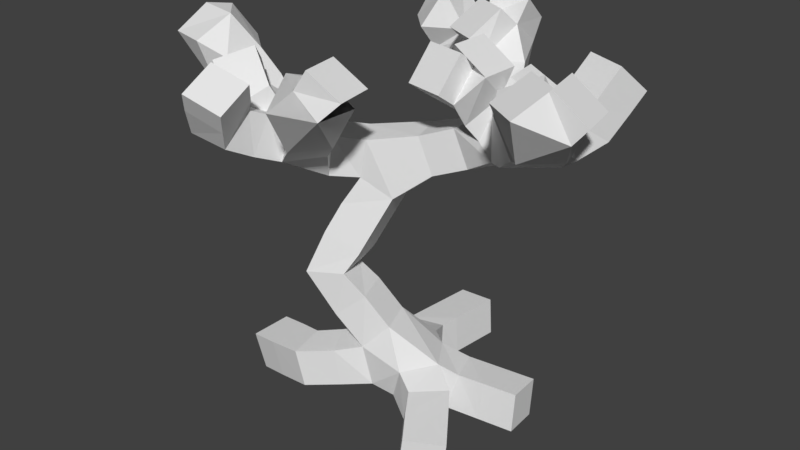 # Source: LemonTree.blend  (saved by Blender 2.79.0; exported with 4.5.12 LTS)
import bpy
from mathutils import Matrix  # noqa: F401  (used for matrix-valued properties, if any)

bpy.ops.wm.read_factory_settings(use_empty=True)
scene = bpy.context.scene
scene.name = 'Scene'

# ---- collections
col_collection_1 = bpy.data.collections.new('Collection 1'); scene.collection.children.link(col_collection_1)

# ---- materials (node trees are filled in below, after node groups)
mat_material = bpy.data.materials.new('Material')
mat_material.alpha_threshold = 0.0
mat_material.use_transparent_shadow = False
mat_material.roughness = 0.5
mat_material.line_color = (0.0, 0.0, 0.0, 1.0)

# ---- material node trees

# ---- world
world_world = bpy.data.worlds.new('World'); scene.world = world_world
world_world.color = (0.05088, 0.05088, 0.05088)
world_world.use_sun_shadow = False
world_world.sun_shadow_jitter_overblur = 0.0
world_world.cycles.sampling_method = 'MANUAL'

# ---- meshes
me_cube = bpy.data.meshes.new('Cube')
me_cube.from_pydata([(-3.725e-08, -2.98e-08, 0.3634), (-0.4569, 1.846, 3.701), (0.1996, 1.526, 3.946), (2.196, -0.5821, 4.09), (1.739, -0.0857, 3.668), (0.9433, 0.6021, 3.387), (-0.2804, 0.2493, 2.906), (-0.853, -0.3303, 1.471), (-0.77, 1.784, 4.178), (-1.231, -0.4489, 3.02), (-2.728, -0.2488, 3.872), (0.5693, 0.3753, 0.006774), (1.459, 0.493, 0.0), (-0.3439, 0.8568, 0.02994), (-0.2648, 1.904, 0.0), (-1.043, -0.5953, 0.1755), (-1.855, -0.427, 0.0), (0.6101, -0.3198, 0.05935), (1.169, -1.105, 0.0), (2.521, -0.5167, 4.488), (2.054, -0.8098, 4.507), (1.965, 0.5517, 3.855), (2.114, 0.9113, 4.297), (1.905, -0.2901, 3.937), (1.79, -0.4368, 4.344), (0.6313, 0.2388, 3.965), (0.5394, -0.1692, 4.269), (0.8974, 0.23, 4.384), (1.312, 0.6573, 4.031), (-0.9519, 1.61, 4.309), (-0.5603, 1.855, 4.338), (0.04404, 1.212, 4.402), (0.1423, 1.912, 4.42), (-2.784, -0.4717, 4.205), (-2.519, 0.01164, 4.106), (-0.2551, -1.215, 3.803), (0.07249, -1.162, 4.306), (-0.2028, -1.479, 4.143), (-1.515, -0.9145, 3.683), (-1.795, -0.8201, 4.037), (-1.368, -1.511, 3.588), (-1.108, -1.757, 4.094)], [(13, 14), (0, 13), (12, 11), (11, 0), (9, 10), (6, 9), (1, 8), (2, 1), (5, 2), (4, 3), (5, 4), (6, 5), (7, 6), (0, 7), (0, 15), (15, 16), (0, 17), (17, 18), (3, 19), (3, 20), (4, 21), (21, 22), (4, 23), (23, 24), (5, 25), (25, 26), (25, 27), (5, 28), (8, 29), (8, 30), (2, 31), (2, 32), (10, 33), (10, 34), (35, 36), (35, 37), (38, 39), (40, 41), (9, 35), (9, 38), (9, 40)], [])
me_cube.materials.append(mat_material)
me_cube.use_remesh_preserve_volume = False
me_cube.use_remesh_preserve_attributes = False
me_cube.use_mirror_vertex_groups = False
me_cube.update()

# ---- objects
ob_cube = bpy.data.objects.new('Cube', me_cube)

# ---- transforms, parenting, visibility, modifiers, constraints
ob_cube.location = (0.0, 0.0, 0.0)
ob_cube.lock_rotations_4d = False
ob_cube.empty_display_type = 'ARROWS'
ob_cube.lineart.crease_threshold = 0.0
_m = ob_cube.modifiers.new('Skin', 'SKIN')

# ---- collection membership
col_collection_1.objects.link(ob_cube)

# ---- scene / render settings (as saved in the file)
scene.frame_start = 1; scene.frame_end = 250; scene.frame_set(0)
scene.render.engine = 'BLENDER_EEVEE_NEXT'
scene.render.resolution_percentage = 50
scene.render.dither_intensity = 0.0
scene.cycles.use_denoising = False
scene.cycles.samples = 128
scene.cycles.sampling_pattern = 'TABULATED_SOBOL'
scene.cycles.use_adaptive_sampling = False
scene.cycles.use_light_tree = False
scene.cycles.blur_glossy = 0.0
scene.cycles.sample_clamp_indirect = 0.0
scene.view_settings.view_transform = 'Standard'
bpy.context.view_layer.update()

# ---- added for rendering (the .blend has no active camera and no usable light): camera, sun
cam_auto = bpy.data.cameras.new('AutoCamera')
cam_auto.lens = 50.0
cam_auto.sensor_width = 36.0
cam_auto.clip_end = 1000.0
ob_auto_camera = bpy.data.objects.new('AutoCamera', cam_auto)
scene.collection.objects.link(ob_auto_camera)
ob_auto_camera.location = (7.38119, -8.94205, 8.11503)
ob_auto_camera.rotation_euler = (1.09748, -7.21219e-08, 0.694738)
scene.camera = ob_auto_camera
light_auto_sun = bpy.data.lights.new('AutoSun', 'SUN')
light_auto_sun.energy = 3.0
light_auto_sun.angle = 0.0523599
ob_auto_sun = bpy.data.objects.new('AutoSun', light_auto_sun)
scene.collection.objects.link(ob_auto_sun)
ob_auto_sun.rotation_euler = (0.872665, 0.174533, 0.523599)
bpy.context.view_layer.update()
